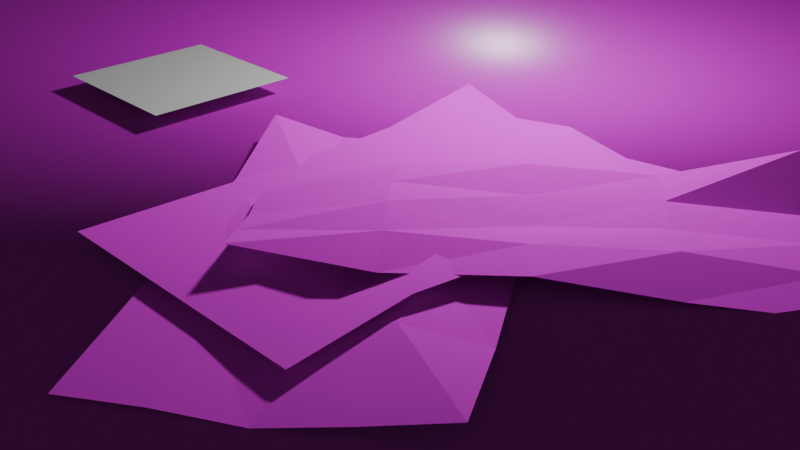 # Source: blend.blend  (saved by Blender 4.1.24; exported with 4.5.12 LTS)
import bpy
from mathutils import Matrix  # noqa: F401  (used for matrix-valued properties, if any)

bpy.ops.wm.read_factory_settings(use_empty=True)
scene = bpy.context.scene
scene.name = 'Scene'

# ---- collections
col_collection = bpy.data.collections.new('Collection'); scene.collection.children.link(col_collection)

# ---- images (referenced by path relative to the original .blend; pixels are not part of the script)
import os
ASSET_DIR = os.environ.get("B2B_ASSET_DIR", "")  # directory of the original .blend (textures are referenced by path, not embedded)
HERE = os.path.dirname(os.path.abspath(__file__))  # packed textures are extracted next to this script under _unpacked/

def load_image(name, relpath, width, height, colorspace="sRGB"):
    """Load a texture the original file referenced (path relative to the .blend, or extracted next to this script)."""
    p = next((c for c in (os.path.join(HERE, relpath), os.path.join(ASSET_DIR, relpath)) if relpath and os.path.exists(c)), "")
    if p:
        img = bpy.data.images.load(p, check_existing=True)
        img.name = name
    else:  # same state as the original file: an image datablock whose file is absent (Cycles renders it pink)
        img = bpy.data.images.new(name, width, height)
        img.source = "FILE"
        img.filepath = "//" + (relpath or name)
    img.colorspace_settings.name = colorspace
    return img
img_torn_2032972_png = load_image('torn-2032972.png', 'torn-2032972.png', 1024, 1024, 'sRGB')
img_wood003_2k_jpg_color_jpg = load_image('Wood003_2K-JPG_Color.jpg', 'Wood003_2K-JPG_Color.jpg', 1024, 1024, 'sRGB')
img_wood003_2k_jpg_roughness_jpg = load_image('Wood003_2K-JPG_Roughness.jpg', 'Wood003_2K-JPG_Roughness.jpg', 1024, 1024, 'Non-Color')
img_wood003_2k_jpg_normalgl_jpg = load_image('Wood003_2K-JPG_NormalGL.jpg', 'Wood003_2K-JPG_NormalGL.jpg', 1024, 1024, 'Non-Color')

# ---- materials (node trees are filled in below, after node groups)
mat_paper_mat = bpy.data.materials.new('paper_mat')
mat_x = bpy.data.materials.new('マテリアル')
mat_x.use_transparent_shadow = False
mat_001 = bpy.data.materials.new('マテリアル.001')
mat_001.use_transparent_shadow = False

# ---- material node trees
mat_paper_mat.use_nodes = True; mat_paper_mat.node_tree.nodes.clear()
_N = mat_paper_mat.node_tree.nodes; _L = mat_paper_mat.node_tree.links
n0 = _N.new('ShaderNodeBsdfPrincipled'); n0.name = 'プリンシプルBSDF'; n0.location = (10, 300)
n0.inputs[2].default_value = 1.0
n1 = _N.new('ShaderNodeOutputMaterial'); n1.name = 'マテリアル出力'; n1.location = (300, 300)
n2 = _N.new('ShaderNodeTexImage'); n2.name = '画像テクスチャ'; n2.location = (-270, 260)
n2.image = img_torn_2032972_png
n3 = _N.new('ShaderNodeMapping'); n3.name = 'マッピング'; n3.location = (-450, 260)
n4 = _N.new('ShaderNodeTexCoord'); n4.name = 'テクスチャ座標'; n4.location = (-630, 260)
n5 = _N.new('ShaderNodeMath'); n5.name = 'Math'; n5.location = (0, 0)
n5.hide = True
n5.operation = 'GREATER_THAN'
_L.new(n0.outputs[0], n1.inputs[0])
_L.new(n2.outputs[0], n0.inputs[0])
_L.new(n3.outputs[0], n2.inputs[0])
_L.new(n4.outputs[2], n3.inputs[0])
_L.new(n2.outputs[1], n5.inputs[0])
_L.new(n5.outputs[0], n0.inputs[4])
n1.is_active_output = True
mat_x.use_nodes = True; mat_x.node_tree.nodes.clear()
_N = mat_x.node_tree.nodes; _L = mat_x.node_tree.links
n0 = _N.new('ShaderNodeBsdfPrincipled'); n0.name = 'プリンシプルBSDF'; n0.location = (10, 300)
n1 = _N.new('ShaderNodeOutputMaterial'); n1.name = 'マテリアル出力'; n1.location = (300, 300)
n2 = _N.new('ShaderNodeTexImage'); n2.name = '画像テクスチャ'; n2.location = (88, -40)
n2.label = 'Base Color'
n2.image = img_wood003_2k_jpg_color_jpg
n3 = _N.new('ShaderNodeTexImage'); n3.name = '画像テクスチャ.001'; n3.location = (88, -320)
n3.label = 'Roughness'
n3.image = img_wood003_2k_jpg_roughness_jpg
n4 = _N.new('ShaderNodeTexImage'); n4.name = '画像テクスチャ.002'; n4.location = (88, -600)
n4.label = 'Normal'
n4.image = img_wood003_2k_jpg_normalgl_jpg
n5 = _N.new('ShaderNodeNormalMap'); n5.name = 'ノーマルマップ'; n5.location = (-240, -60)
n6 = _N.new('ShaderNodeMapping'); n6.name = 'マッピング'; n6.location = (230, -40)
n7 = _N.new('NodeReroute'); n7.name = 'リルート'; n7.location = (38, -495)
n7.width = 16
n7.socket_idname = 'NodeSocketVector'
n8 = _N.new('ShaderNodeTexCoord'); n8.name = 'テクスチャ座標'; n8.location = (30, -40)
n9 = _N.new('NodeFrame'); n9.name = 'フレーム'; n9.location = (-1270, 340)
n9.label = 'Mapping'
n9.width = 400
n10 = _N.new('NodeFrame'); n10.name = 'フレーム.001'; n10.location = (-628, 540)
n10.label = 'Textures'
n10.width = 358
n2.parent = n10
n3.parent = n10
n4.parent = n10
n6.parent = n9
n7.parent = n10
n8.parent = n9
_L.new(n0.outputs[0], n1.inputs[0])
_L.new(n2.outputs[0], n0.inputs[0])
_L.new(n3.outputs[0], n0.inputs[2])
_L.new(n4.outputs[0], n5.inputs[1])
_L.new(n5.outputs[0], n0.inputs[5])
_L.new(n7.outputs[0], n2.inputs[0])
_L.new(n7.outputs[0], n3.inputs[0])
_L.new(n7.outputs[0], n4.inputs[0])
_L.new(n6.outputs[0], n7.inputs[0])
_L.new(n8.outputs[2], n6.inputs[0])
n1.is_active_output = True
mat_001.use_nodes = True; mat_001.node_tree.nodes.clear()
_N = mat_001.node_tree.nodes; _L = mat_001.node_tree.links
n0 = _N.new('ShaderNodeBsdfPrincipled'); n0.name = 'プリンシプルBSDF'; n0.location = (10, 300)
n1 = _N.new('ShaderNodeOutputMaterial'); n1.name = 'マテリアル出力'; n1.location = (300, 300)
_L.new(n0.outputs[0], n1.inputs[0])
n1.is_active_output = True

# ---- world
world_world = bpy.data.worlds.new('World'); scene.world = world_world
world_world.use_nodes = True; world_world.node_tree.nodes.clear()
_N = world_world.node_tree.nodes; _L = world_world.node_tree.links
n0 = _N.new('ShaderNodeOutputWorld'); n0.name = 'World Output'; n0.location = (300, 300)
n1 = _N.new('ShaderNodeBackground'); n1.name = 'Background'; n1.location = (10, 300)
n1.inputs[0].default_value = (0.05088, 0.05088, 0.05088, 1.0)
_L.new(n1.outputs[0], n0.inputs[0])
n0.is_active_output = True
world_world.color = (0.05088, 0.05088, 0.05088)
world_world.use_sun_shadow = False
world_world.sun_shadow_jitter_overblur = 0.0

# ---- cameras
cam_camera = bpy.data.cameras.new('Camera')
cam_camera.clip_end = 100.0
cam_camera.ortho_scale = 7.314

# ---- lights
light_light = bpy.data.lights.new('Light', 'POINT')
light_light.transmission_factor = 0.0
light_light.energy = 1000.0
light_light.shadow_soft_size = 0.3118
light_light.shadow_maximum_resolution = 0.006
light_light.use_absolute_resolution = True

# ---- meshes
me_x = bpy.data.meshes.new('平面')
me_x.from_pydata([(1.601, -2.695, -0.004252), (1.62, 2.684, 0.009608), (-1.62, -2.684, -0.009608), (-1.601, 2.695, 0.1851), (-0.009463, -2.69, -0.00693), (1.61, -0.005672, 0.002678), (0.009463, 2.69, 0.07517), (-1.61, 0.005672, -0.07018), (0.0, -9.313e-10, 0.1637), (0.7956, -2.693, -0.005591), (1.615, 1.339, 0.006143), (-0.7956, 2.693, -0.04386), (-1.615, -1.339, -0.0399), (-0.8146, -2.687, -0.008269), (1.605, -1.351, 0.1336), (0.8146, 2.687, -0.06537), (-1.605, 1.351, -0.03297), (-0.8051, 0.002836, -0.03852), (0.8051, -0.002836, 0.1279), (-0.004732, -1.345, 0.1231), (0.004732, 1.345, 0.04103), (0.8098, 1.342, 0.08516), (0.8004, -1.348, -0.0917), (-0.8098, -1.342, -0.07937), (-0.8004, 1.348, 0.06561)], [], [(24, 11, 3, 16), (23, 17, 7, 12), (22, 18, 8, 19), (21, 15, 6, 20), (18, 21, 20, 8), (5, 10, 21, 18), (10, 1, 15, 21), (9, 22, 19, 4), (0, 14, 22, 9), (14, 5, 18, 22), (13, 23, 12, 2), (4, 19, 23, 13), (19, 8, 17, 23), (17, 24, 16, 7), (8, 20, 24, 17), (20, 6, 11, 24)])
me_x.polygons.foreach_set('use_smooth', [True] * 16)
_uv = me_x.uv_layers.new(name='UVマップ')
_uv.uv.foreach_set('vector', [0.4093, 0.8559, 0.5404, 0.8559, 0.5404, 0.987, 0.4093, 0.987, 0.1472, 0.8559, 0.2783, 0.8559, 0.2783, 0.987, 0.1472, 0.987, 0.1472, 0.5937, 0.2783, 0.5937, 0.2783, 0.7248, 0.1472, 0.7248, 0.4093, 0.5937, 0.5404, 0.5937, 0.5404, 0.7248, 0.4093, 0.7248, 0.2783, 0.5937, 0.4093, 0.5937, 0.4093, 0.7248, 0.2783, 0.7248, 0.2783, 0.4626, 0.4093, 0.4626, 0.4093, 0.5937, 0.2783, 0.5937, 0.4093, 0.4626, 0.5404, 0.4626, 0.5404, 0.5937, 0.4093, 0.5937, 0.01607, 0.5937, 0.1472, 0.5937, 0.1472, 0.7248, 0.01607, 0.7248, 0.01607, 0.4626, 0.1472, 0.4626, 0.1472, 0.5937, 0.01607, 0.5937, 0.1472, 0.4626, 0.2783, 0.4626, 0.2783, 0.5937, 0.1472, 0.5937, 0.01607, 0.8559, 0.1472, 0.8559, 0.1472, 0.987, 0.01607, 0.987, 0.01607, 0.7248, 0.1472, 0.7248, 0.1472, 0.8559, 0.01607, 0.8559, 0.1472, 0.7248, 0.2783, 0.7248, 0.2783, 0.8559, 0.1472, 0.8559, 0.2783, 0.8559, 0.4093, 0.8559, 0.4093, 0.987, 0.2783, 0.987, 0.2783, 0.7248, 0.4093, 0.7248, 0.4093, 0.8559, 0.2783, 0.8559, 0.4093, 0.7248, 0.5404, 0.7248, 0.5404, 0.8559, 0.4093, 0.8559])
me_x.materials.append(mat_paper_mat)
me_x.update()
me_001 = bpy.data.meshes.new('平面.001')
me_001.from_pydata([(-1.0, -1.0, 0.0), (1.0, -1.0, 0.0), (-1.0, 1.0, 0.0), (1.0, 1.0, 0.0)], [], [(0, 1, 3, 2)])
_uv = me_001.uv_layers.new(name='UVマップ')
_uv.uv.foreach_set('vector', [0.0, 0.0, 1.0, 0.0, 1.0, 1.0, 0.0, 1.0])
me_001.materials.append(mat_x)
me_001.update()
me_002 = bpy.data.meshes.new('平面.002')
me_002.from_pydata([(1.601, -2.695, 0.2505), (1.62, 2.684, 0.009608), (-1.62, -2.684, -0.009608), (-1.601, 2.695, 0.2194), (-0.009463, -2.69, -0.06664), (1.61, -0.005672, 0.002678), (0.009463, 2.69, 0.00693), (-1.61, 0.005672, -0.002678), (0.0, 0.0, -0.09736), (0.7956, -2.693, 0.08021), (1.615, 1.339, 0.006143), (-0.7956, 2.693, 0.005591), (-1.615, -1.339, -0.006143), (-0.8146, -2.687, -0.008269), (1.605, -1.351, -0.0007873), (0.8146, 2.687, 0.127), (-1.605, 1.351, 0.0007873), (-0.8051, 0.002836, 0.09748), (0.8051, -0.002836, 0.03339), (-0.004732, -1.345, -0.003465), (0.004732, 1.345, 0.003465), (0.8098, 1.342, 0.1282), (0.8004, -1.348, 0.1308), (-0.8098, -1.342, -0.004804), (-0.8004, 1.348, -0.03756)], [], [(24, 11, 3, 16), (23, 17, 7, 12), (22, 18, 8, 19), (21, 15, 6, 20), (18, 21, 20, 8), (5, 10, 21, 18), (10, 1, 15, 21), (9, 22, 19, 4), (0, 14, 22, 9), (14, 5, 18, 22), (13, 23, 12, 2), (4, 19, 23, 13), (19, 8, 17, 23), (17, 24, 16, 7), (8, 20, 24, 17), (20, 6, 11, 24)])
_uv = me_002.uv_layers.new(name='UVマップ')
_uv.uv.foreach_set('vector', [0.861, 0.8459, 0.9627, 0.8459, 0.9627, 0.9476, 0.861, 0.9476, 0.6576, 0.8459, 0.7593, 0.8459, 0.7593, 0.9476, 0.6576, 0.9476, 0.6576, 0.6425, 0.7593, 0.6425, 0.7593, 0.7442, 0.6576, 0.7442, 0.861, 0.6425, 0.9627, 0.6425, 0.9627, 0.7442, 0.861, 0.7442, 0.7593, 0.6425, 0.861, 0.6425, 0.861, 0.7442, 0.7593, 0.7442, 0.7593, 0.5408, 0.861, 0.5408, 0.861, 0.6425, 0.7593, 0.6425, 0.861, 0.5408, 0.9627, 0.5408, 0.9627, 0.6425, 0.861, 0.6425, 0.5559, 0.6425, 0.6576, 0.6425, 0.6576, 0.7442, 0.5559, 0.7442, 0.5559, 0.5408, 0.6576, 0.5408, 0.6576, 0.6425, 0.5559, 0.6425, 0.6576, 0.5408, 0.7593, 0.5408, 0.7593, 0.6425, 0.6576, 0.6425, 0.5559, 0.8459, 0.6576, 0.8459, 0.6576, 0.9476, 0.5559, 0.9476, 0.5559, 0.7442, 0.6576, 0.7442, 0.6576, 0.8459, 0.5559, 0.8459, 0.6576, 0.7442, 0.7593, 0.7442, 0.7593, 0.8459, 0.6576, 0.8459, 0.7593, 0.8459, 0.861, 0.8459, 0.861, 0.9476, 0.7593, 0.9476, 0.7593, 0.7442, 0.861, 0.7442, 0.861, 0.8459, 0.7593, 0.8459, 0.861, 0.7442, 0.9627, 0.7442, 0.9627, 0.8459, 0.861, 0.8459])
me_002.materials.append(mat_paper_mat)
me_002.update()
me_003 = bpy.data.meshes.new('平面.003')
me_003.from_pydata([(1.622, -2.698, 0.09758), (1.625, 2.681, -0.08221), (-1.424, -2.613, -0.5705), (-1.622, 2.698, 0.3768), (0.06999, -2.665, -0.2925), (1.623, -0.008104, 0.07028), (0.001375, 2.689, -0.0273), (-1.618, 0.009734, -0.09176), (0.0, 0.0, -0.1402), (0.8484, -2.68, -0.1086), (1.624, 1.337, -0.04617), (-0.8102, 2.693, -0.06244), (-1.588, -1.324, -0.2192), (-0.7263, -2.656, -0.3961), (1.65, -1.343, -0.04033), (0.813, 2.685, 0.007838), (-1.623, 1.353, -0.08393), (-0.8116, 0.004052, -0.139), (0.8116, -0.004052, 0.03514), (0.002222, -1.344, 0.0006162), (0.0006873, 1.345, -0.01365), (0.8123, 1.341, 0.1158), (0.8158, -1.347, 0.02678), (-0.8123, -1.341, -0.125), (-0.8109, 1.349, -0.04879)], [], [(24, 11, 3, 16), (23, 17, 7, 12), (22, 18, 8, 19), (21, 15, 6, 20), (18, 21, 20, 8), (5, 10, 21, 18), (10, 1, 15, 21), (9, 22, 19, 4), (0, 14, 22, 9), (14, 5, 18, 22), (13, 23, 12, 2), (4, 19, 23, 13), (19, 8, 17, 23), (17, 24, 16, 7), (8, 20, 24, 17), (20, 6, 11, 24)])
_uv = me_003.uv_layers.new(name='UVマップ')
_uv.uv.foreach_set('vector', [0.4258, 0.2332, 0.5569, 0.2332, 0.5569, 0.3012, 0.4258, 0.3012, 0.1636, 0.2332, 0.2947, 0.2332, 0.2947, 0.3012, 0.1636, 0.3012, 0.1636, 0.09724, 0.2947, 0.09724, 0.2947, 0.1652, 0.1636, 0.1652, 0.4258, 0.09724, 0.5569, 0.09724, 0.5569, 0.1652, 0.4258, 0.1652, 0.2947, 0.09724, 0.4258, 0.09724, 0.4258, 0.1652, 0.2947, 0.1652, 0.2947, 0.02927, 0.4258, 0.02927, 0.4258, 0.09724, 0.2947, 0.09724, 0.4258, 0.02927, 0.5569, 0.02927, 0.5569, 0.09724, 0.4258, 0.09724, 0.0325, 0.09724, 0.1636, 0.09724, 0.1636, 0.1652, 0.0325, 0.1652, 0.0325, 0.02927, 0.1636, 0.02927, 0.1636, 0.09724, 0.0325, 0.09724, 0.1636, 0.02927, 0.2947, 0.02927, 0.2947, 0.09724, 0.1636, 0.09724, 0.0325, 0.2332, 0.1636, 0.2332, 0.1636, 0.3012, 0.0325, 0.3012, 0.0325, 0.1652, 0.1636, 0.1652, 0.1636, 0.2332, 0.0325, 0.2332, 0.1636, 0.1652, 0.2947, 0.1652, 0.2947, 0.2332, 0.1636, 0.2332, 0.2947, 0.2332, 0.4258, 0.2332, 0.4258, 0.3012, 0.2947, 0.3012, 0.2947, 0.1652, 0.4258, 0.1652, 0.4258, 0.2332, 0.2947, 0.2332, 0.4258, 0.1652, 0.5569, 0.1652, 0.5569, 0.2332, 0.4258, 0.2332])
me_003.materials.append(mat_paper_mat)
me_003.update()
me_004 = bpy.data.meshes.new('平面.004')
me_004.from_pydata([(-1.0, -1.0, 0.0), (1.0, -1.0, 0.0), (-1.0, 1.0, 0.0), (1.0, 1.0, 0.0)], [], [(0, 1, 3, 2)])
_uv = me_004.uv_layers.new(name='UVマップ')
_uv.uv.foreach_set('vector', [0.0, 0.0, 1.0, 0.0, 1.0, 1.0, 0.0, 1.0])
me_004.materials.append(mat_001)
me_004.update()

# ---- objects
ob_light = bpy.data.objects.new('Light', light_light)
ob_camera = bpy.data.objects.new('Camera', cam_camera)
ob_x = bpy.data.objects.new('平面', me_x)
ob_001 = bpy.data.objects.new('平面.001', me_001)
ob_002 = bpy.data.objects.new('平面.002', me_002)
ob_003 = bpy.data.objects.new('平面.003', me_003)
ob_004 = bpy.data.objects.new('平面.004', me_004)

# ---- transforms, parenting, visibility, modifiers, constraints
ob_light.location = (-0.7253, 3.106, 4.43)
ob_light.rotation_euler = (0.6503, 0.05522, 1.866)
ob_light.lock_rotations_4d = False
ob_light.empty_display_type = 'ARROWS'
ob_light.color = (0.0, 0.0, 0.0, 0.0)
ob_light.lineart.crease_threshold = 0.0
ob_camera.location = (7.359, -6.926, 4.958)
ob_camera.rotation_euler = (1.109, 0.0, 0.8149)
ob_camera.lock_rotations_4d = False
ob_camera.empty_display_type = 'ARROWS'
ob_camera.color = (0.0, 0.0, 0.0, 0.0)
ob_camera.display_type = 'WIRE'
ob_camera.lineart.crease_threshold = 0.0
ob_x.location = (0.0, 0.0, 0.2)
ob_001.location = (0.0, 0.0, 0.0)
ob_001.scale = (10.69, 10.69, 10.69)
ob_002.location = (0.3079, -0.9563, 0.09492)
ob_002.rotation_euler = (0.006959, -0.004657, 0.5898)
ob_003.location = (1.333, 0.4307, 0.3792)
ob_003.rotation_euler = (6.207, 0.1453, 5.449)
ob_003.scale = (0.6545, 1.0, 0.9956)
ob_004.location = (-4.657, 0.4707, 0.2361)

# ---- collection membership
col_collection.objects.link(ob_light)
col_collection.objects.link(ob_camera)
col_collection.objects.link(ob_x)
col_collection.objects.link(ob_001)
col_collection.objects.link(ob_002)
col_collection.objects.link(ob_003)
col_collection.objects.link(ob_004)

# ---- scene / render settings (as saved in the file)
scene.camera = ob_camera
scene.frame_start = 1; scene.frame_end = 250; scene.frame_set(0)
scene.render.engine = 'BLENDER_EEVEE_NEXT'
scene.cycles.sampling_pattern = 'TABULATED_SOBOL'
scene.eevee.use_gtao = True
scene.eevee.light_threshold = 0.027
scene.eevee.ray_tracing_options.trace_max_roughness = 0.0
bpy.context.view_layer.update()
